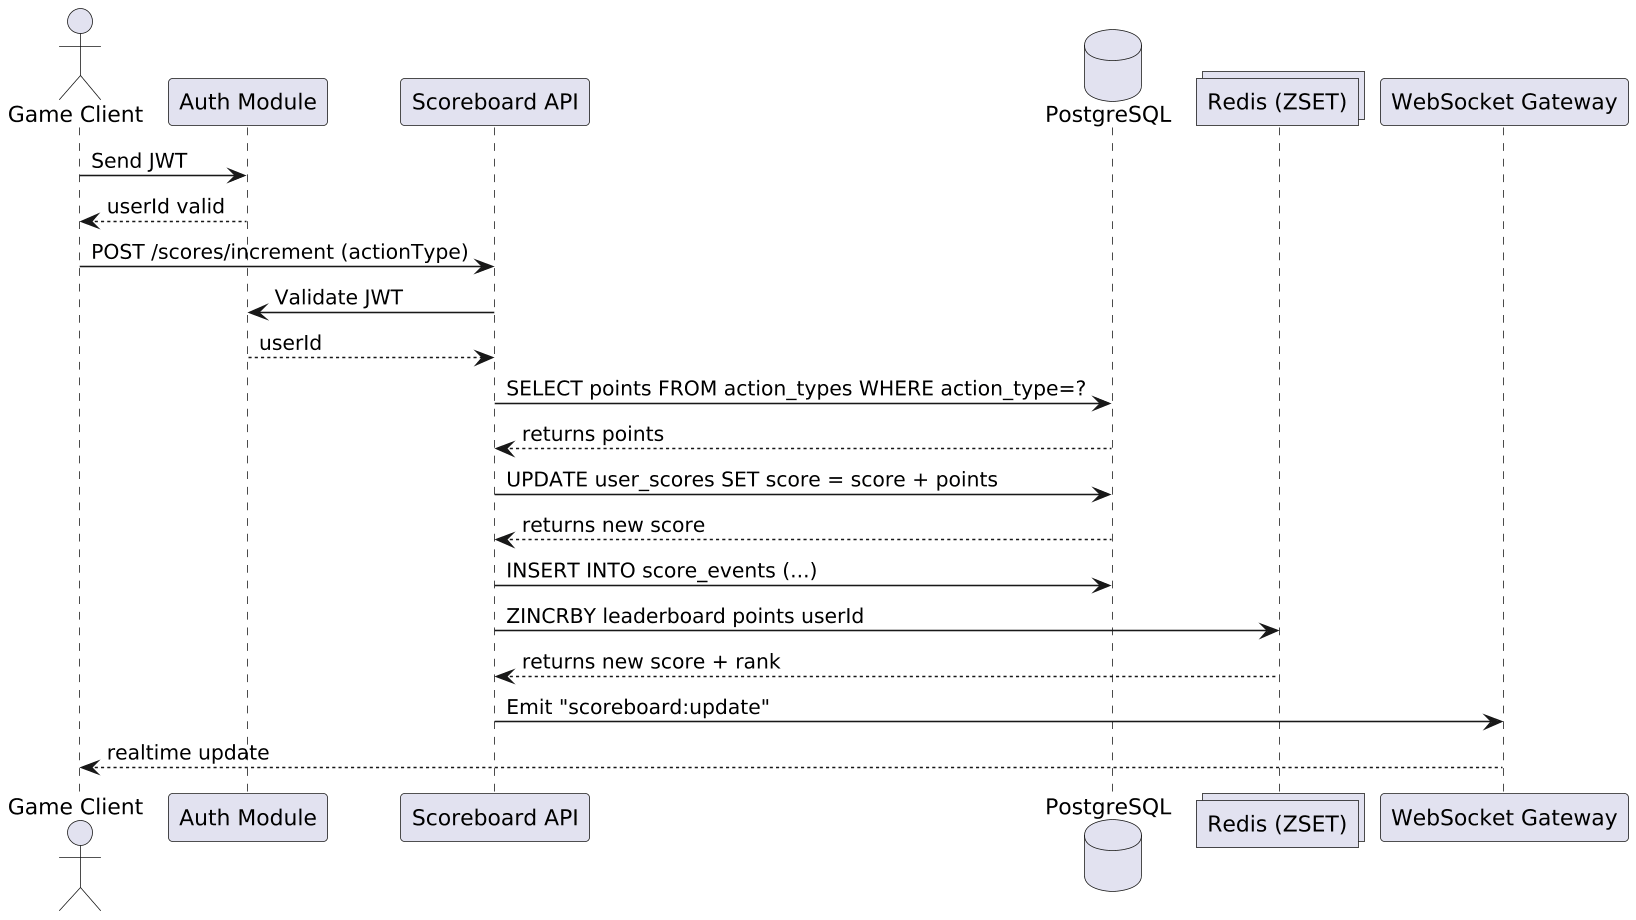

The diagram above was rendered by PlantUML. Its source (embedded in the PNG):
@startuml
skinparam dpi 150

actor FE as "Game Client"
participant AUTH as "Auth Module"
participant API as "Scoreboard API"
database DB as "PostgreSQL"
collections RE as "Redis (ZSET)"
participant WS as "WebSocket Gateway"

FE -> AUTH : Send JWT
AUTH --> FE : userId valid

FE -> API : POST /scores/increment (actionType)
API -> AUTH : Validate JWT
AUTH --> API : userId

API -> DB : SELECT points FROM action_types WHERE action_type=?
DB --> API : returns points

API -> DB : UPDATE user_scores SET score = score + points
DB --> API : returns new score

API -> DB : INSERT INTO score_events (...)
API -> RE : ZINCRBY leaderboard points userId
RE --> API : returns new score + rank

API -> WS : Emit "scoreboard:update"
WS --> FE : realtime update
@enduml